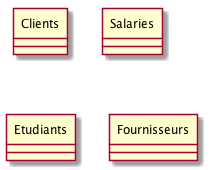

The diagram above was rendered by PlantUML. Its source (embedded in the PNG):
@startuml

class Clients
class Salaries
class Etudiants
class Fournisseurs

hide class circle


@enduml